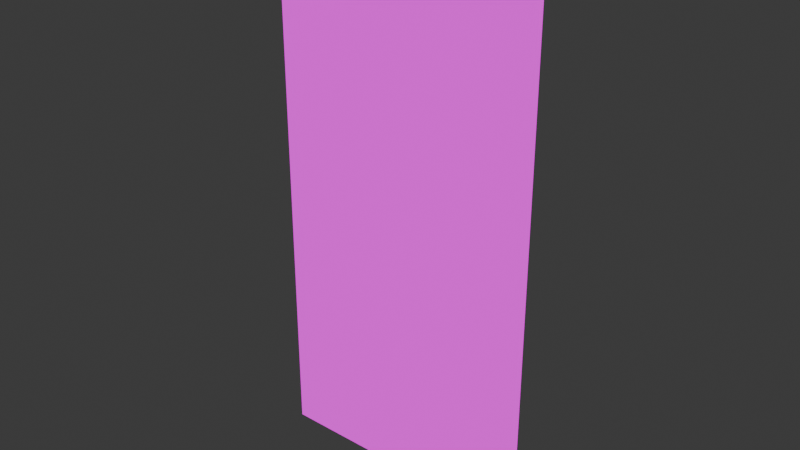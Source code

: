 # Source: door.blend  (saved by Blender 4.0.36; exported with 4.5.12 LTS)
import bpy
from mathutils import Matrix  # noqa: F401  (used for matrix-valued properties, if any)

bpy.ops.wm.read_factory_settings(use_empty=True)
scene = bpy.context.scene
scene.name = 'Scene'

# ---- collections
col_collection = bpy.data.collections.new('Collection'); scene.collection.children.link(col_collection)

# ---- images (referenced by path relative to the original .blend; pixels are not part of the script)
import os
ASSET_DIR = os.environ.get("B2B_ASSET_DIR", "")  # directory of the original .blend (textures are referenced by path, not embedded)
HERE = os.path.dirname(os.path.abspath(__file__))  # packed textures are extracted next to this script under _unpacked/

def load_image(name, relpath, width, height, colorspace="sRGB"):
    """Load a texture the original file referenced (path relative to the .blend, or extracted next to this script)."""
    p = next((c for c in (os.path.join(HERE, relpath), os.path.join(ASSET_DIR, relpath)) if relpath and os.path.exists(c)), "")
    if p:
        img = bpy.data.images.load(p, check_existing=True)
        img.name = name
    else:  # same state as the original file: an image datablock whose file is absent (Cycles renders it pink)
        img = bpy.data.images.new(name, width, height)
        img.source = "FILE"
        img.filepath = "//" + (relpath or name)
    img.colorspace_settings.name = colorspace
    return img
img_texture_png = load_image('texture.png', 'texture.png', 1024, 1024, 'sRGB')

# ---- materials (node trees are filled in below, after node groups)
mat_material1 = bpy.data.materials.new('material1')
mat_material1.roughness = 1.0

# ---- material node trees
mat_material1.use_nodes = True; mat_material1.node_tree.nodes.clear()
_N = mat_material1.node_tree.nodes; _L = mat_material1.node_tree.links
n0 = _N.new('ShaderNodeOutputMaterial'); n0.name = 'Material Output'; n0.location = (280, 300)
n1 = _N.new('ShaderNodeTexImage'); n1.name = 'Image Texture'; n1.location = (-14, 326)
n1.image = img_texture_png
_L.new(n1.outputs[0], n0.inputs[0])
n0.is_active_output = True

# ---- world
world_world = bpy.data.worlds.new('World'); scene.world = world_world
world_world.use_nodes = True; world_world.node_tree.nodes.clear()
_N = world_world.node_tree.nodes; _L = world_world.node_tree.links
n0 = _N.new('ShaderNodeOutputWorld'); n0.name = 'World Output'; n0.location = (300, 300)
n1 = _N.new('ShaderNodeBackground'); n1.name = 'Background'; n1.location = (10, 300)
n1.inputs[0].default_value = (0.05088, 0.05088, 0.05088, 1.0)
_L.new(n1.outputs[0], n0.inputs[0])
n0.is_active_output = True
world_world.color = (0.05088, 0.05088, 0.05088)
world_world.use_sun_shadow = False
world_world.sun_shadow_jitter_overblur = 0.0

# ---- meshes
me_scene_001 = bpy.data.meshes.new('Scene.001')
me_scene_001.from_pydata([(1.0, 2.0, 0.0), (1.0, 1.0, 0.0), (0.0, 2.0, 0.0), (0.0, 1.0, 0.0), (0.0, 0.0, 0.0), (1.0, -3.775e-08, 0.0), (1.0, 1.0, 0.0), (0.0, 1.0, 0.0), (1.0, 2.0, 0.0), (1.0, 1.0, 0.0), (0.0, 2.0, 0.0), (0.0, 1.0, 0.0), (0.0, 0.0, 0.0), (1.0, -3.775e-08, 0.0), (1.0, 1.0, 0.0), (0.0, 1.0, 0.0)], [], [(1, 0, 2, 3), (5, 6, 7, 4), (9, 11, 10, 8), (13, 12, 15, 14)])
me_scene_001.polygons.foreach_set('use_smooth', [0, 1, 0, 1])
_uv = me_scene_001.uv_layers.new(name='UVMap')
_uv.uv.foreach_set('vector', [0.5, 0.4444, 0.5, 0.5556, 0.375, 0.5556, 0.375, 0.4444, 0.5, 0.3333, 0.5, 0.4444, 0.375, 0.4444, 0.375, 0.3333, 0.5, 0.4444, 0.375, 0.4444, 0.375, 0.5556, 0.5, 0.5556, 0.5, 0.3333, 0.375, 0.3333, 0.375, 0.4444, 0.5, 0.4444])
_ca = me_scene_001.color_attributes.new('Color', 'FLOAT_COLOR', 'POINT')
_ca.data.foreach_set('color', [1.0, 1.0, 1.0, 1.0, 1.0, 1.0, 1.0, 1.0, 1.0, 1.0, 1.0, 1.0, 1.0, 1.0, 1.0, 1.0, 0.0185, 0.01297, 0.1441, 1.0, 0.0185, 0.01297, 0.1441, 1.0, 1.0, 1.0, 1.0, 1.0, 1.0, 1.0, 1.0, 1.0, 1.0, 1.0, 1.0, 1.0, 1.0, 1.0, 1.0, 1.0, 1.0, 1.0, 1.0, 1.0, 1.0, 1.0, 1.0, 1.0, 0.0185, 0.01297, 0.1441, 1.0, 0.0185, 0.01297, 0.1441, 1.0, 1.0, 1.0, 1.0, 1.0, 1.0, 1.0, 1.0, 1.0])
me_scene_001.materials.append(mat_material1)
me_scene_001.update()
me_scene_001.normals_split_custom_set([tuple(v) for v in zip(*[iter([0.0, 0.0, 1.0, 0.0, 0.0, 1.0, 0.0, 0.0, 1.0, 0.0, 0.0, 1.0, 0.0, 0.0, 1.0, 0.0, 0.0, 1.0, 0.0, 0.0, 1.0, 0.0, 0.0, 1.0, 0.0, 0.0, -1.0, 0.0, 0.0, -1.0, 0.0, 0.0, -1.0, 0.0, 0.0, -1.0, 0.0, 0.0, -1.0, 0.0, 0.0, -1.0, 0.0, 0.0, -1.0, 0.0, 0.0, -1.0])] * 3)])

# ---- objects
ob_scene_001 = bpy.data.objects.new('Scene.001', me_scene_001)

# ---- transforms, parenting, visibility, modifiers, constraints
ob_scene_001.location = (0.0, 0.0, 0.0)
ob_scene_001.rotation_euler = (1.571, -0.0, 0.0)

# ---- collection membership
col_collection.objects.link(ob_scene_001)

# ---- scene / render settings (as saved in the file)
scene.frame_start = 1; scene.frame_end = 250; scene.frame_set(1)
scene.render.engine = 'CYCLES'
scene.cycles.samples = 256
scene.cycles.sampling_pattern = 'TABULATED_SOBOL'
scene.cycles.max_bounces = 4
scene.cycles.transmission_bounces = 6
bpy.context.view_layer.update()

# ---- added for rendering (the .blend has no active camera and no usable light): camera, sun
cam_auto = bpy.data.cameras.new('AutoCamera')
cam_auto.lens = 50.0
cam_auto.sensor_width = 36.0
cam_auto.clip_end = 1000.0
ob_auto_camera = bpy.data.objects.new('AutoCamera', cam_auto)
scene.collection.objects.link(ob_auto_camera)
ob_auto_camera.location = (2.56887, -2.48264, 2.65509)
ob_auto_camera.rotation_euler = (1.09748, -7.21219e-08, 0.694738)
scene.camera = ob_auto_camera
light_auto_sun = bpy.data.lights.new('AutoSun', 'SUN')
light_auto_sun.energy = 3.0
light_auto_sun.angle = 0.0523599
ob_auto_sun = bpy.data.objects.new('AutoSun', light_auto_sun)
scene.collection.objects.link(ob_auto_sun)
ob_auto_sun.rotation_euler = (0.872665, 0.174533, 0.523599)
bpy.context.view_layer.update()
